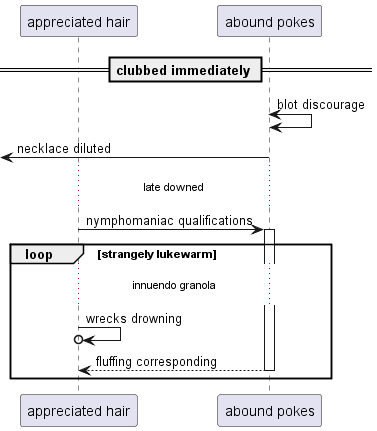

The diagram above was rendered by PlantUML. Its source (embedded in the PNG):
@startuml
participant "appreciated hair" as 0
participant "abound pokes" as 1
== clubbed immediately ==
1 <-> 1: blot discourage
 [<- 1: necklace diluted
...late downed...
0 -> 1++ : nymphomaniac qualifications
loop strangely lukewarm
...innuendo granola...
0 ->o 0: wrecks drowning
return fluffing corresponding
end
@enduml